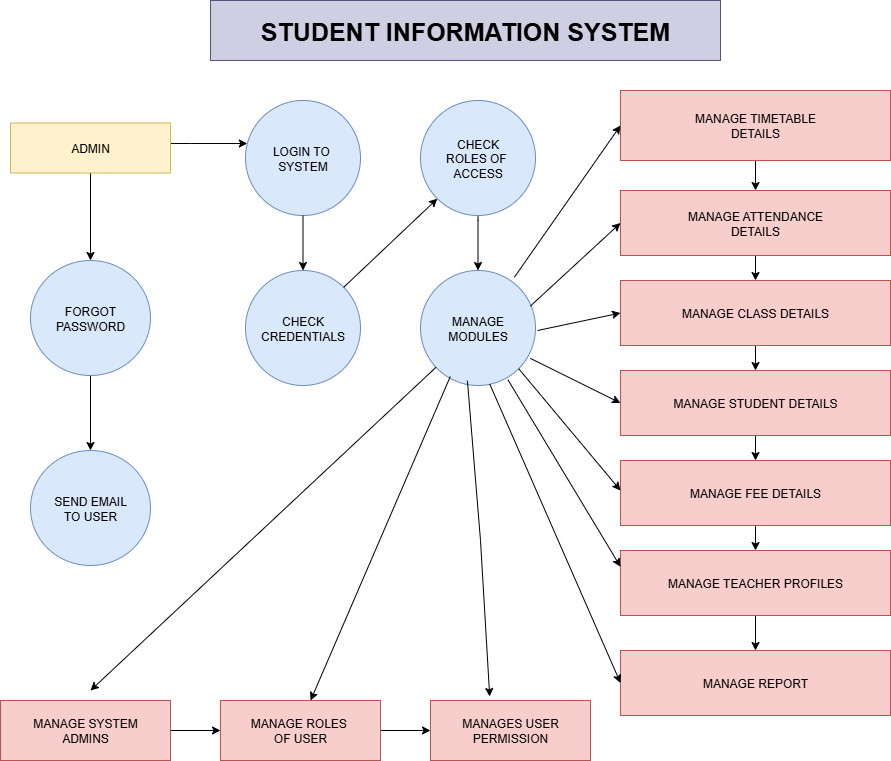

The diagram above was exported from draw.io. Its source (the exported page's mxGraphModel, read from the mxfile embedded in the PNG):
<mxGraphModel dx="1389" dy="712" grid="1" gridSize="10" guides="1" tooltips="1" connect="1" arrows="1" fold="1" page="1" pageScale="1" pageWidth="850" pageHeight="1100" math="0" shadow="0">
  <root>
    <mxCell id="0" />
    <mxCell id="1" parent="0" />
    <mxCell id="8ip2wEejPtjyemLHVypR-1" value="STUDENT INFORMATION SYSTEM" style="rounded=0;whiteSpace=wrap;html=1;fillColor=#d0cee2;strokeColor=#56517e;fontStyle=1;fontSize=25;" vertex="1" parent="1">
      <mxGeometry x="240" y="20" width="510" height="60" as="geometry" />
    </mxCell>
    <mxCell id="8ip2wEejPtjyemLHVypR-8" value="" style="edgeStyle=orthogonalEdgeStyle;rounded=0;orthogonalLoop=1;jettySize=auto;html=1;" edge="1" parent="1" source="8ip2wEejPtjyemLHVypR-3" target="8ip2wEejPtjyemLHVypR-7">
      <mxGeometry relative="1" as="geometry" />
    </mxCell>
    <mxCell id="8ip2wEejPtjyemLHVypR-11" value="" style="edgeStyle=orthogonalEdgeStyle;rounded=0;orthogonalLoop=1;jettySize=auto;html=1;" edge="1" parent="1" source="8ip2wEejPtjyemLHVypR-3" target="8ip2wEejPtjyemLHVypR-4">
      <mxGeometry relative="1" as="geometry">
        <Array as="points">
          <mxPoint x="220" y="163" />
          <mxPoint x="220" y="163" />
        </Array>
      </mxGeometry>
    </mxCell>
    <mxCell id="8ip2wEejPtjyemLHVypR-3" value="ADMIN" style="rounded=0;whiteSpace=wrap;html=1;fillColor=#fff2cc;strokeColor=#d6b656;" vertex="1" parent="1">
      <mxGeometry x="40" y="142.5" width="160" height="50" as="geometry" />
    </mxCell>
    <mxCell id="8ip2wEejPtjyemLHVypR-4" value="LOGIN TO&amp;nbsp;&lt;div&gt;&lt;span style=&quot;background-color: transparent; color: light-dark(rgb(0, 0, 0), rgb(255, 255, 255));&quot;&gt;SYSTEM&lt;/span&gt;&lt;/div&gt;" style="ellipse;whiteSpace=wrap;html=1;aspect=fixed;fillColor=#dae8fc;strokeColor=#6c8ebf;" vertex="1" parent="1">
      <mxGeometry x="275" y="120" width="115" height="115" as="geometry" />
    </mxCell>
    <mxCell id="8ip2wEejPtjyemLHVypR-5" value="CHECK&lt;div&gt;CREDENTIALS&lt;/div&gt;" style="ellipse;whiteSpace=wrap;html=1;aspect=fixed;fillColor=#dae8fc;strokeColor=#6c8ebf;" vertex="1" parent="1">
      <mxGeometry x="275" y="290" width="115" height="115" as="geometry" />
    </mxCell>
    <mxCell id="8ip2wEejPtjyemLHVypR-10" value="" style="edgeStyle=orthogonalEdgeStyle;rounded=0;orthogonalLoop=1;jettySize=auto;html=1;" edge="1" parent="1" source="8ip2wEejPtjyemLHVypR-7" target="8ip2wEejPtjyemLHVypR-9">
      <mxGeometry relative="1" as="geometry" />
    </mxCell>
    <mxCell id="8ip2wEejPtjyemLHVypR-7" value="FORGOT&lt;div&gt;PASSWORD&lt;/div&gt;" style="ellipse;whiteSpace=wrap;html=1;rounded=0;fillColor=#dae8fc;strokeColor=#6c8ebf;" vertex="1" parent="1">
      <mxGeometry x="60" y="280" width="120" height="115" as="geometry" />
    </mxCell>
    <mxCell id="8ip2wEejPtjyemLHVypR-9" value="SEND EMAIL&lt;div&gt;TO USER&lt;/div&gt;" style="ellipse;whiteSpace=wrap;html=1;rounded=0;fillColor=#dae8fc;strokeColor=#6c8ebf;" vertex="1" parent="1">
      <mxGeometry x="60" y="470" width="120" height="115" as="geometry" />
    </mxCell>
    <mxCell id="8ip2wEejPtjyemLHVypR-14" value="" style="edgeStyle=orthogonalEdgeStyle;rounded=0;orthogonalLoop=1;jettySize=auto;html=1;" edge="1" parent="1" source="8ip2wEejPtjyemLHVypR-12" target="8ip2wEejPtjyemLHVypR-13">
      <mxGeometry relative="1" as="geometry">
        <Array as="points">
          <mxPoint x="508" y="240" />
          <mxPoint x="508" y="240" />
        </Array>
      </mxGeometry>
    </mxCell>
    <mxCell id="8ip2wEejPtjyemLHVypR-12" value="CHECK&lt;div&gt;ROLES OF&amp;nbsp;&lt;/div&gt;&lt;div&gt;ACCESS&lt;/div&gt;" style="ellipse;whiteSpace=wrap;html=1;aspect=fixed;fillColor=#dae8fc;strokeColor=#6c8ebf;" vertex="1" parent="1">
      <mxGeometry x="450" y="120" width="115" height="115" as="geometry" />
    </mxCell>
    <mxCell id="8ip2wEejPtjyemLHVypR-13" value="MANAGE&lt;div&gt;MODULES&lt;/div&gt;" style="ellipse;whiteSpace=wrap;html=1;aspect=fixed;fillColor=#dae8fc;strokeColor=#6c8ebf;" vertex="1" parent="1">
      <mxGeometry x="450" y="290" width="115" height="115" as="geometry" />
    </mxCell>
    <mxCell id="8ip2wEejPtjyemLHVypR-17" value="" style="edgeStyle=orthogonalEdgeStyle;rounded=0;orthogonalLoop=1;jettySize=auto;html=1;" edge="1" parent="1" source="8ip2wEejPtjyemLHVypR-15" target="8ip2wEejPtjyemLHVypR-16">
      <mxGeometry relative="1" as="geometry" />
    </mxCell>
    <mxCell id="8ip2wEejPtjyemLHVypR-15" value="MANAGE SYSTEM&lt;div&gt;ADMINS&lt;/div&gt;" style="rounded=0;whiteSpace=wrap;html=1;fillColor=#f8cecc;strokeColor=#b85450;" vertex="1" parent="1">
      <mxGeometry x="30" y="720" width="170" height="60" as="geometry" />
    </mxCell>
    <mxCell id="8ip2wEejPtjyemLHVypR-19" value="" style="edgeStyle=orthogonalEdgeStyle;rounded=0;orthogonalLoop=1;jettySize=auto;html=1;" edge="1" parent="1" source="8ip2wEejPtjyemLHVypR-16" target="8ip2wEejPtjyemLHVypR-18">
      <mxGeometry relative="1" as="geometry" />
    </mxCell>
    <mxCell id="8ip2wEejPtjyemLHVypR-16" value="MANAGE ROLES&amp;nbsp;&lt;div&gt;OF USER&lt;/div&gt;" style="rounded=0;whiteSpace=wrap;html=1;fillColor=#f8cecc;strokeColor=#b85450;" vertex="1" parent="1">
      <mxGeometry x="250" y="720" width="160" height="60" as="geometry" />
    </mxCell>
    <mxCell id="8ip2wEejPtjyemLHVypR-18" value="MANAGES USER&lt;div&gt;PERMISSION&lt;/div&gt;" style="rounded=0;whiteSpace=wrap;html=1;fillColor=#f8cecc;strokeColor=#b85450;" vertex="1" parent="1">
      <mxGeometry x="460" y="720" width="160" height="60" as="geometry" />
    </mxCell>
    <mxCell id="8ip2wEejPtjyemLHVypR-25" value="" style="edgeStyle=orthogonalEdgeStyle;rounded=0;orthogonalLoop=1;jettySize=auto;html=1;" edge="1" parent="1" source="8ip2wEejPtjyemLHVypR-23" target="8ip2wEejPtjyemLHVypR-24">
      <mxGeometry relative="1" as="geometry" />
    </mxCell>
    <mxCell id="8ip2wEejPtjyemLHVypR-23" value="MANAGE TIMETABLE&lt;div&gt;DETAILS&lt;/div&gt;" style="rounded=0;whiteSpace=wrap;html=1;fillColor=#f8cecc;strokeColor=#b85450;" vertex="1" parent="1">
      <mxGeometry x="650" y="110" width="270" height="70" as="geometry" />
    </mxCell>
    <mxCell id="8ip2wEejPtjyemLHVypR-27" value="" style="edgeStyle=orthogonalEdgeStyle;rounded=0;orthogonalLoop=1;jettySize=auto;html=1;" edge="1" parent="1" source="8ip2wEejPtjyemLHVypR-24" target="8ip2wEejPtjyemLHVypR-26">
      <mxGeometry relative="1" as="geometry" />
    </mxCell>
    <mxCell id="8ip2wEejPtjyemLHVypR-24" value="MANAGE ATTENDANCE&lt;div&gt;DETAILS&lt;/div&gt;" style="rounded=0;whiteSpace=wrap;html=1;fillColor=#f8cecc;strokeColor=#b85450;" vertex="1" parent="1">
      <mxGeometry x="650" y="210" width="270" height="65" as="geometry" />
    </mxCell>
    <mxCell id="8ip2wEejPtjyemLHVypR-29" value="" style="edgeStyle=orthogonalEdgeStyle;rounded=0;orthogonalLoop=1;jettySize=auto;html=1;" edge="1" parent="1" source="8ip2wEejPtjyemLHVypR-26" target="8ip2wEejPtjyemLHVypR-28">
      <mxGeometry relative="1" as="geometry" />
    </mxCell>
    <mxCell id="8ip2wEejPtjyemLHVypR-26" value="MANAGE CLASS DETAILS" style="rounded=0;whiteSpace=wrap;html=1;fillColor=#f8cecc;strokeColor=#b85450;" vertex="1" parent="1">
      <mxGeometry x="650" y="300" width="270" height="65" as="geometry" />
    </mxCell>
    <mxCell id="8ip2wEejPtjyemLHVypR-31" value="" style="edgeStyle=orthogonalEdgeStyle;rounded=0;orthogonalLoop=1;jettySize=auto;html=1;" edge="1" parent="1" source="8ip2wEejPtjyemLHVypR-28" target="8ip2wEejPtjyemLHVypR-30">
      <mxGeometry relative="1" as="geometry" />
    </mxCell>
    <mxCell id="8ip2wEejPtjyemLHVypR-28" value="MANAGE STUDENT DETAILS" style="rounded=0;whiteSpace=wrap;html=1;fillColor=#f8cecc;strokeColor=#b85450;" vertex="1" parent="1">
      <mxGeometry x="650" y="390" width="270" height="65" as="geometry" />
    </mxCell>
    <mxCell id="8ip2wEejPtjyemLHVypR-33" value="" style="edgeStyle=orthogonalEdgeStyle;rounded=0;orthogonalLoop=1;jettySize=auto;html=1;" edge="1" parent="1" source="8ip2wEejPtjyemLHVypR-30" target="8ip2wEejPtjyemLHVypR-32">
      <mxGeometry relative="1" as="geometry" />
    </mxCell>
    <mxCell id="8ip2wEejPtjyemLHVypR-30" value="MANAGE FEE DETAILS" style="rounded=0;whiteSpace=wrap;html=1;fillColor=#f8cecc;strokeColor=#b85450;" vertex="1" parent="1">
      <mxGeometry x="650" y="480" width="270" height="65" as="geometry" />
    </mxCell>
    <mxCell id="8ip2wEejPtjyemLHVypR-35" value="" style="edgeStyle=orthogonalEdgeStyle;rounded=0;orthogonalLoop=1;jettySize=auto;html=1;" edge="1" parent="1" source="8ip2wEejPtjyemLHVypR-32" target="8ip2wEejPtjyemLHVypR-34">
      <mxGeometry relative="1" as="geometry" />
    </mxCell>
    <mxCell id="8ip2wEejPtjyemLHVypR-32" value="MANAGE TEACHER PROFILES" style="rounded=0;whiteSpace=wrap;html=1;fillColor=#f8cecc;strokeColor=#b85450;" vertex="1" parent="1">
      <mxGeometry x="650" y="570" width="270" height="65" as="geometry" />
    </mxCell>
    <mxCell id="8ip2wEejPtjyemLHVypR-34" value="MANAGE REPORT" style="rounded=0;whiteSpace=wrap;html=1;fillColor=#f8cecc;strokeColor=#b85450;" vertex="1" parent="1">
      <mxGeometry x="650" y="670" width="270" height="65" as="geometry" />
    </mxCell>
    <mxCell id="8ip2wEejPtjyemLHVypR-37" value="" style="endArrow=classic;html=1;rounded=0;" edge="1" parent="1" source="8ip2wEejPtjyemLHVypR-13">
      <mxGeometry width="50" height="50" relative="1" as="geometry">
        <mxPoint x="320" y="440" as="sourcePoint" />
        <mxPoint x="120" y="710" as="targetPoint" />
      </mxGeometry>
    </mxCell>
    <mxCell id="8ip2wEejPtjyemLHVypR-38" value="" style="endArrow=classic;html=1;rounded=0;entryX=0.563;entryY=0;entryDx=0;entryDy=0;entryPerimeter=0;exitX=0.259;exitY=0.922;exitDx=0;exitDy=0;exitPerimeter=0;" edge="1" parent="1" source="8ip2wEejPtjyemLHVypR-13" target="8ip2wEejPtjyemLHVypR-16">
      <mxGeometry width="50" height="50" relative="1" as="geometry">
        <mxPoint x="477" y="400" as="sourcePoint" />
        <mxPoint x="370" y="390" as="targetPoint" />
      </mxGeometry>
    </mxCell>
    <mxCell id="8ip2wEejPtjyemLHVypR-39" value="" style="endArrow=classic;html=1;rounded=0;exitX=0.408;exitY=0.959;exitDx=0;exitDy=0;entryX=0.37;entryY=-0.067;entryDx=0;entryDy=0;entryPerimeter=0;exitPerimeter=0;" edge="1" parent="1" source="8ip2wEejPtjyemLHVypR-13" target="8ip2wEejPtjyemLHVypR-18">
      <mxGeometry width="50" height="50" relative="1" as="geometry">
        <mxPoint x="320" y="440" as="sourcePoint" />
        <mxPoint x="370" y="390" as="targetPoint" />
        <Array as="points">
          <mxPoint x="510" y="560" />
        </Array>
      </mxGeometry>
    </mxCell>
    <mxCell id="8ip2wEejPtjyemLHVypR-40" value="" style="endArrow=classic;html=1;rounded=0;exitX=0.602;exitY=0.987;exitDx=0;exitDy=0;exitPerimeter=0;entryX=0;entryY=0.5;entryDx=0;entryDy=0;" edge="1" parent="1" source="8ip2wEejPtjyemLHVypR-13" target="8ip2wEejPtjyemLHVypR-34">
      <mxGeometry width="50" height="50" relative="1" as="geometry">
        <mxPoint x="320" y="440" as="sourcePoint" />
        <mxPoint x="370" y="390" as="targetPoint" />
        <Array as="points" />
      </mxGeometry>
    </mxCell>
    <mxCell id="8ip2wEejPtjyemLHVypR-41" value="" style="endArrow=classic;html=1;rounded=0;exitX=0.76;exitY=0.95;exitDx=0;exitDy=0;exitPerimeter=0;entryX=0;entryY=0.25;entryDx=0;entryDy=0;" edge="1" parent="1" source="8ip2wEejPtjyemLHVypR-13" target="8ip2wEejPtjyemLHVypR-32">
      <mxGeometry width="50" height="50" relative="1" as="geometry">
        <mxPoint x="320" y="440" as="sourcePoint" />
        <mxPoint x="370" y="390" as="targetPoint" />
      </mxGeometry>
    </mxCell>
    <mxCell id="8ip2wEejPtjyemLHVypR-42" value="" style="endArrow=classic;html=1;rounded=0;exitX=1;exitY=1;exitDx=0;exitDy=0;" edge="1" parent="1" source="8ip2wEejPtjyemLHVypR-13">
      <mxGeometry width="50" height="50" relative="1" as="geometry">
        <mxPoint x="320" y="440" as="sourcePoint" />
        <mxPoint x="650" y="510" as="targetPoint" />
        <Array as="points">
          <mxPoint x="650" y="510" />
        </Array>
      </mxGeometry>
    </mxCell>
    <mxCell id="8ip2wEejPtjyemLHVypR-43" value="" style="endArrow=classic;html=1;rounded=0;exitX=0.955;exitY=0.764;exitDx=0;exitDy=0;exitPerimeter=0;entryX=0;entryY=0.5;entryDx=0;entryDy=0;" edge="1" parent="1" source="8ip2wEejPtjyemLHVypR-13" target="8ip2wEejPtjyemLHVypR-28">
      <mxGeometry width="50" height="50" relative="1" as="geometry">
        <mxPoint x="320" y="440" as="sourcePoint" />
        <mxPoint x="370" y="390" as="targetPoint" />
      </mxGeometry>
    </mxCell>
    <mxCell id="8ip2wEejPtjyemLHVypR-44" value="" style="endArrow=classic;html=1;rounded=0;entryX=0;entryY=0.5;entryDx=0;entryDy=0;" edge="1" parent="1" target="8ip2wEejPtjyemLHVypR-26">
      <mxGeometry width="50" height="50" relative="1" as="geometry">
        <mxPoint x="567" y="350" as="sourcePoint" />
        <mxPoint x="370" y="390" as="targetPoint" />
      </mxGeometry>
    </mxCell>
    <mxCell id="8ip2wEejPtjyemLHVypR-45" value="" style="endArrow=classic;html=1;rounded=0;exitX=0.955;exitY=0.31;exitDx=0;exitDy=0;exitPerimeter=0;entryX=0;entryY=0.5;entryDx=0;entryDy=0;" edge="1" parent="1" source="8ip2wEejPtjyemLHVypR-13" target="8ip2wEejPtjyemLHVypR-24">
      <mxGeometry width="50" height="50" relative="1" as="geometry">
        <mxPoint x="320" y="440" as="sourcePoint" />
        <mxPoint x="370" y="390" as="targetPoint" />
      </mxGeometry>
    </mxCell>
    <mxCell id="8ip2wEejPtjyemLHVypR-46" value="" style="endArrow=classic;html=1;rounded=0;exitX=0.816;exitY=0.059;exitDx=0;exitDy=0;exitPerimeter=0;entryX=0;entryY=0.5;entryDx=0;entryDy=0;" edge="1" parent="1" source="8ip2wEejPtjyemLHVypR-13" target="8ip2wEejPtjyemLHVypR-23">
      <mxGeometry width="50" height="50" relative="1" as="geometry">
        <mxPoint x="320" y="440" as="sourcePoint" />
        <mxPoint x="370" y="390" as="targetPoint" />
      </mxGeometry>
    </mxCell>
    <mxCell id="8ip2wEejPtjyemLHVypR-47" value="" style="endArrow=classic;html=1;rounded=0;exitX=0.5;exitY=1;exitDx=0;exitDy=0;entryX=0.5;entryY=0;entryDx=0;entryDy=0;" edge="1" parent="1" source="8ip2wEejPtjyemLHVypR-4" target="8ip2wEejPtjyemLHVypR-5">
      <mxGeometry width="50" height="50" relative="1" as="geometry">
        <mxPoint x="320" y="220" as="sourcePoint" />
        <mxPoint x="333" y="280" as="targetPoint" />
      </mxGeometry>
    </mxCell>
    <mxCell id="8ip2wEejPtjyemLHVypR-50" value="" style="endArrow=classic;html=1;rounded=0;exitX=1;exitY=0;exitDx=0;exitDy=0;entryX=0;entryY=1;entryDx=0;entryDy=0;" edge="1" parent="1" source="8ip2wEejPtjyemLHVypR-5" target="8ip2wEejPtjyemLHVypR-12">
      <mxGeometry width="50" height="50" relative="1" as="geometry">
        <mxPoint x="340" y="460" as="sourcePoint" />
        <mxPoint x="390" y="410" as="targetPoint" />
      </mxGeometry>
    </mxCell>
  </root>
</mxGraphModel>